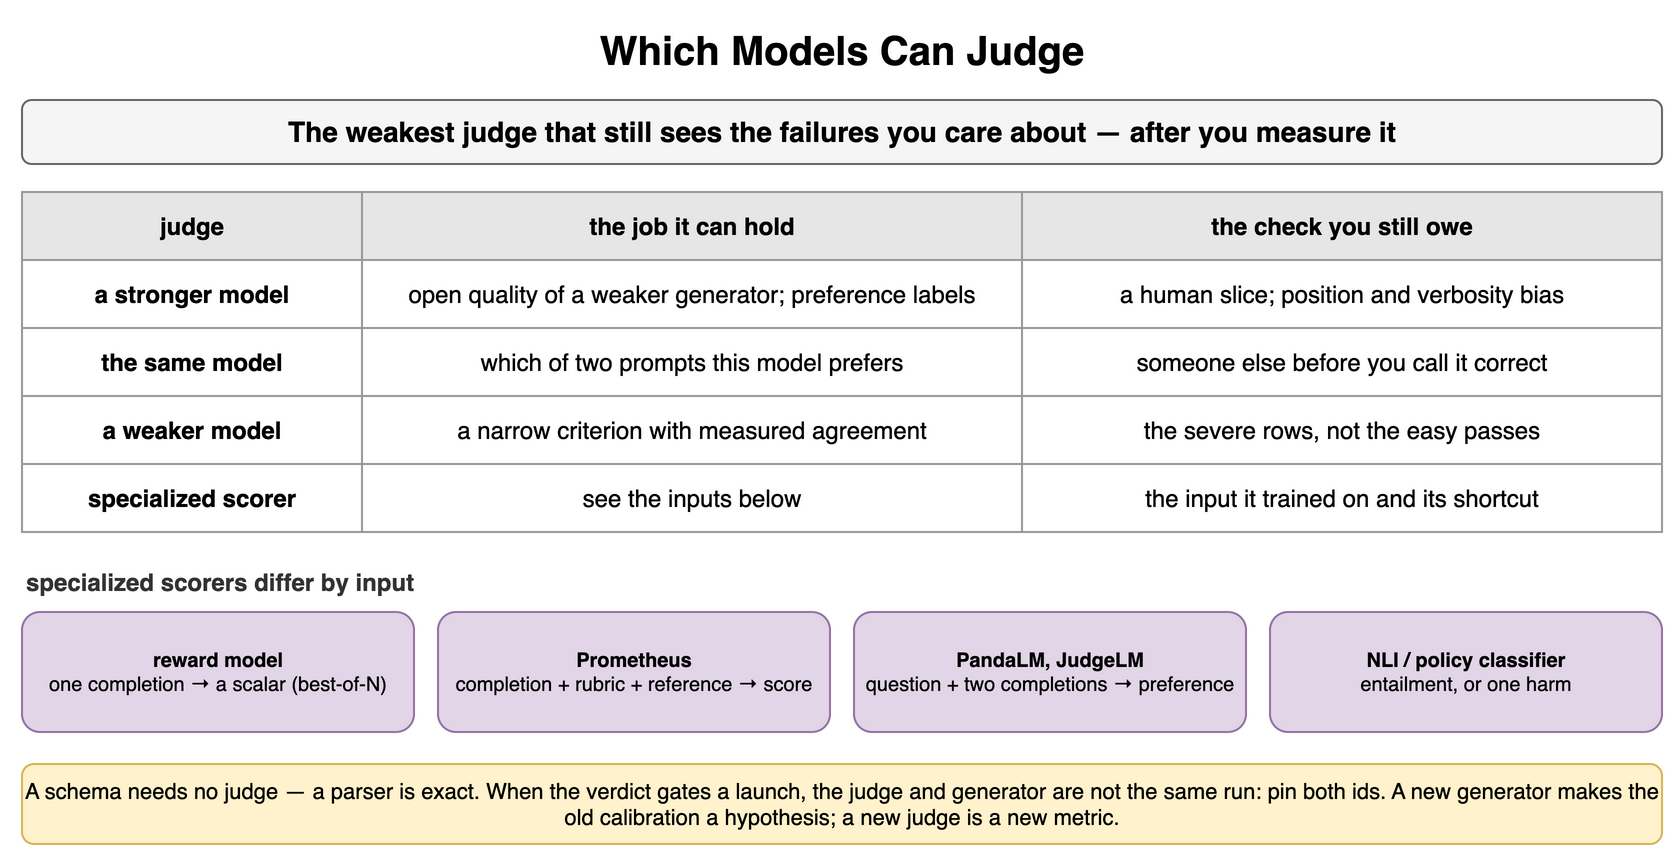

The diagram above was exported from draw.io. Its source (the exported page's mxGraphModel, read from the mxfile embedded in the PNG):
<mxGraphModel dx="900" dy="436" grid="1" gridSize="10" guides="1" tooltips="1" connect="1" arrows="1" fold="1" page="1" pageScale="1" pageWidth="900" pageHeight="436" math="0" shadow="0">
  <root>
    <mxCell id="0" />
    <mxCell id="1" parent="0" />
    <mxCell id="r1" value="Which Models Can Judge" style="text;html=1;align=center;verticalAlign=middle;whiteSpace=wrap;fontSize=20;fontStyle=1;" vertex="1" parent="1">
      <mxGeometry x="40" y="10" width="820" height="30" as="geometry" />
    </mxCell>
    <mxCell id="r2" value="The weakest judge that still sees the failures you care about — after you measure it" style="rounded=1;whiteSpace=wrap;html=1;fillColor=#f5f5f5;strokeColor=#666666;fontStyle=1;fontSize=14;" vertex="1" parent="1">
      <mxGeometry x="40" y="50" width="820" height="32" as="geometry" />
    </mxCell>
    <mxCell id="r3" value="judge" style="whiteSpace=wrap;html=1;fillColor=#e6e6e6;strokeColor=#999999;fontStyle=1;fontSize=12;" vertex="1" parent="1">
      <mxGeometry x="40" y="96" width="170" height="34" as="geometry" />
    </mxCell>
    <mxCell id="r4" value="the job it can hold" style="whiteSpace=wrap;html=1;fillColor=#e6e6e6;strokeColor=#999999;fontStyle=1;fontSize=12;" vertex="1" parent="1">
      <mxGeometry x="210" y="96" width="330" height="34" as="geometry" />
    </mxCell>
    <mxCell id="r5" value="the check you still owe" style="whiteSpace=wrap;html=1;fillColor=#e6e6e6;strokeColor=#999999;fontStyle=1;fontSize=12;" vertex="1" parent="1">
      <mxGeometry x="540" y="96" width="320" height="34" as="geometry" />
    </mxCell>
    <mxCell id="r6" value="a stronger model" style="whiteSpace=wrap;html=1;strokeColor=#999999;fontSize=12;fillColor=#ffffff;fontStyle=1;" vertex="1" parent="1">
      <mxGeometry x="40" y="130" width="170" height="34" as="geometry" />
    </mxCell>
    <mxCell id="r7" value="open quality of a weaker generator; preference labels" style="whiteSpace=wrap;html=1;strokeColor=#999999;fontSize=12;fillColor=#ffffff;" vertex="1" parent="1">
      <mxGeometry x="210" y="130" width="330" height="34" as="geometry" />
    </mxCell>
    <mxCell id="r8" value="a human slice; position and verbosity bias" style="whiteSpace=wrap;html=1;strokeColor=#999999;fontSize=12;fillColor=#ffffff;" vertex="1" parent="1">
      <mxGeometry x="540" y="130" width="320" height="34" as="geometry" />
    </mxCell>
    <mxCell id="r9" value="the same model" style="whiteSpace=wrap;html=1;strokeColor=#999999;fontSize=12;fillColor=#ffffff;fontStyle=1;" vertex="1" parent="1">
      <mxGeometry x="40" y="164" width="170" height="34" as="geometry" />
    </mxCell>
    <mxCell id="r10" value="which of two prompts this model prefers" style="whiteSpace=wrap;html=1;strokeColor=#999999;fontSize=12;fillColor=#ffffff;" vertex="1" parent="1">
      <mxGeometry x="210" y="164" width="330" height="34" as="geometry" />
    </mxCell>
    <mxCell id="r11" value="someone else before you call it correct" style="whiteSpace=wrap;html=1;strokeColor=#999999;fontSize=12;fillColor=#ffffff;" vertex="1" parent="1">
      <mxGeometry x="540" y="164" width="320" height="34" as="geometry" />
    </mxCell>
    <mxCell id="r12" value="a weaker model" style="whiteSpace=wrap;html=1;strokeColor=#999999;fontSize=12;fillColor=#ffffff;fontStyle=1;" vertex="1" parent="1">
      <mxGeometry x="40" y="198" width="170" height="34" as="geometry" />
    </mxCell>
    <mxCell id="r13" value="a narrow criterion with measured agreement" style="whiteSpace=wrap;html=1;strokeColor=#999999;fontSize=12;fillColor=#ffffff;" vertex="1" parent="1">
      <mxGeometry x="210" y="198" width="330" height="34" as="geometry" />
    </mxCell>
    <mxCell id="r14" value="the severe rows, not the easy passes" style="whiteSpace=wrap;html=1;strokeColor=#999999;fontSize=12;fillColor=#ffffff;" vertex="1" parent="1">
      <mxGeometry x="540" y="198" width="320" height="34" as="geometry" />
    </mxCell>
    <mxCell id="r15" value="specialized scorer" style="whiteSpace=wrap;html=1;strokeColor=#999999;fontSize=12;fillColor=#ffffff;fontStyle=1;" vertex="1" parent="1">
      <mxGeometry x="40" y="232" width="170" height="34" as="geometry" />
    </mxCell>
    <mxCell id="r16" value="see the inputs below" style="whiteSpace=wrap;html=1;strokeColor=#999999;fontSize=12;fillColor=#ffffff;" vertex="1" parent="1">
      <mxGeometry x="210" y="232" width="330" height="34" as="geometry" />
    </mxCell>
    <mxCell id="r17" value="the input it trained on and its shortcut" style="whiteSpace=wrap;html=1;strokeColor=#999999;fontSize=12;fillColor=#ffffff;" vertex="1" parent="1">
      <mxGeometry x="540" y="232" width="320" height="34" as="geometry" />
    </mxCell>
    <mxCell id="r18" value="specialized scorers differ by input" style="text;html=1;whiteSpace=wrap;fontSize=11;align=left;verticalAlign=middle;fontSize=12;fontColor=#333333;fontStyle=1;" vertex="1" parent="1">
      <mxGeometry x="40" y="282" width="600" height="18" as="geometry" />
    </mxCell>
    <mxCell id="r19" value="reward model&lt;br&gt;&lt;span style='font-weight:normal'&gt;one completion → a scalar (best-of-N)&lt;/span&gt;" style="rounded=1;whiteSpace=wrap;html=1;fillColor=#e1d5e7;strokeColor=#9673a6;fontSize=10;align=center;fontStyle=1;" vertex="1" parent="1">
      <mxGeometry x="40" y="306" width="196" height="60" as="geometry" />
    </mxCell>
    <mxCell id="r20" value="Prometheus&lt;br&gt;&lt;span style='font-weight:normal'&gt;completion + rubric + reference → score&lt;/span&gt;" style="rounded=1;whiteSpace=wrap;html=1;fillColor=#e1d5e7;strokeColor=#9673a6;fontSize=10;align=center;fontStyle=1;" vertex="1" parent="1">
      <mxGeometry x="248" y="306" width="196" height="60" as="geometry" />
    </mxCell>
    <mxCell id="r21" value="PandaLM, JudgeLM&lt;br&gt;&lt;span style='font-weight:normal'&gt;question + two completions → preference&lt;/span&gt;" style="rounded=1;whiteSpace=wrap;html=1;fillColor=#e1d5e7;strokeColor=#9673a6;fontSize=10;align=center;fontStyle=1;" vertex="1" parent="1">
      <mxGeometry x="456" y="306" width="196" height="60" as="geometry" />
    </mxCell>
    <mxCell id="r22" value="NLI / policy classifier&lt;br&gt;&lt;span style='font-weight:normal'&gt;entailment, or one harm&lt;/span&gt;" style="rounded=1;whiteSpace=wrap;html=1;fillColor=#e1d5e7;strokeColor=#9673a6;fontSize=10;align=center;fontStyle=1;" vertex="1" parent="1">
      <mxGeometry x="664" y="306" width="196" height="60" as="geometry" />
    </mxCell>
    <mxCell id="r23" value="A schema needs no judge — a parser is exact. When the verdict gates a launch, the judge and generator are not the same run: pin both ids. A new generator makes the old calibration a hypothesis; a new judge is a new metric." style="rounded=1;whiteSpace=wrap;html=1;fillColor=#fff2cc;strokeColor=#d6b656;fontSize=11;align=center;" vertex="1" parent="1">
      <mxGeometry x="40" y="382" width="820" height="40" as="geometry" />
    </mxCell>
  </root>
</mxGraphModel>